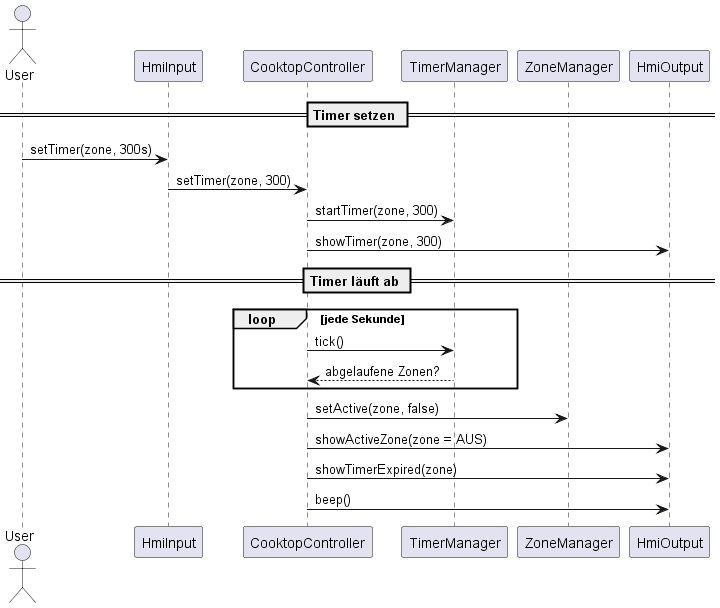

The diagram above was rendered by PlantUML. Its source (embedded in the PNG):
@startuml
actor User
participant HmiInput
participant CooktopController as Ctl
participant TimerManager as TM
participant ZoneManager as ZM
participant HmiOutput as HMI

== Timer setzen ==
User -> HmiInput : setTimer(zone, 300s)
HmiInput -> Ctl : setTimer(zone, 300)
Ctl -> TM : startTimer(zone, 300)
Ctl -> HMI : showTimer(zone, 300)

== Timer läuft ab ==
loop jede Sekunde
  Ctl -> TM : tick()
  TM --> Ctl : abgelaufene Zonen?
end

Ctl -> ZM : setActive(zone, false)
Ctl -> HMI : showActiveZone(zone = AUS)
Ctl -> HMI : showTimerExpired(zone)
Ctl -> HMI : beep()

@enduml